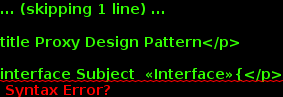

The diagram above was rendered by PlantUML. Its source (embedded in the PNG):
@startuml</p>

title Proxy Design Pattern</p>

interface Subject  «Interface»{</p>

+doSomething()</p>

}</p>

class RealSubject {</p>

+doSomething()</p>

}</p>

class ProxySubject {</p>

-RealSubject realSubject</p>

+doSomething()</p>

}</p>

class Client</p>

Client-&gt;Subject</p>

<table>
  <tbody>
    <tr>
      <td>RealSubject..</td>
      <td>&gt;Subject</td>
    </tr>
    <tr>
      <td>ProxySubject..</td>
      <td>&gt;Subject</td>
    </tr>
  </tbody>
</table>

ProxySubject*-&gt;RealSubject</p>

note right of ProxySubject
doSomething() {
  ?
  realSubject.doSomething();
  ?
}
end note</p>

@enduml